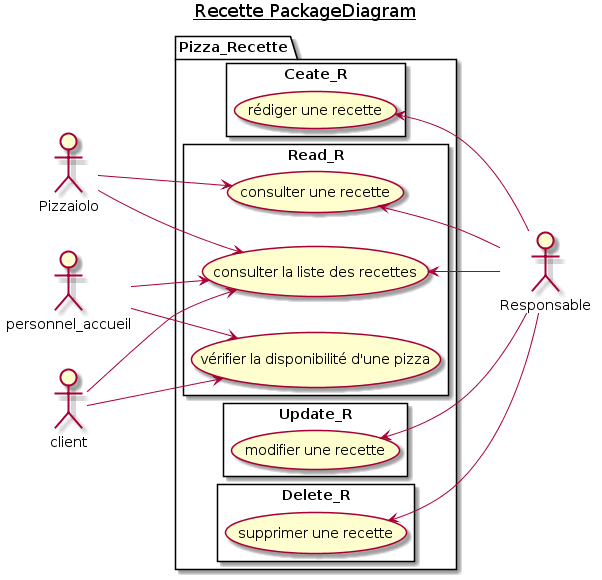

The diagram above was rendered by PlantUML. Its source (embedded in the PNG):
@startuml 3_Recette_PackageDiagram

title <u>Recette PackageDiagram</u>

left to right direction

actor Responsable as RESP
actor Pizzaiolo as PIZLO
actor personnel_accueil as ACCUEIL
actor client as CUSTOMER

package Pizza_Recette {
    rectangle Ceate_R {
        (rédiger une recette) AS CREATE_RECIPE
    }
    rectangle Read_R {
        (consulter la liste des recettes) AS LIST_RECIPE
        (consulter une recette) AS SHOW_RECIPE
        (vérifier la disponibilité d'une pizza) AS AVAIL_RECIPE
    }
    rectangle Update_R {
        (modifier une recette) AS MODIFY_RECIPE
    }
    rectangle Delete_R {
        (supprimer une recette) AS DEL_RECIPE
    }
}

RESP -u-> CREATE_RECIPE
RESP -u-> SHOW_RECIPE
RESP -u-> LIST_RECIPE
RESP -u-> MODIFY_RECIPE
RESP --> DEL_RECIPE
PIZLO --> LIST_RECIPE
ACCUEIL --> LIST_RECIPE
ACCUEIL --> AVAIL_RECIPE
CUSTOMER --> LIST_RECIPE
CUSTOMER --> AVAIL_RECIPE
PIZLO --> SHOW_RECIPE

@enduml